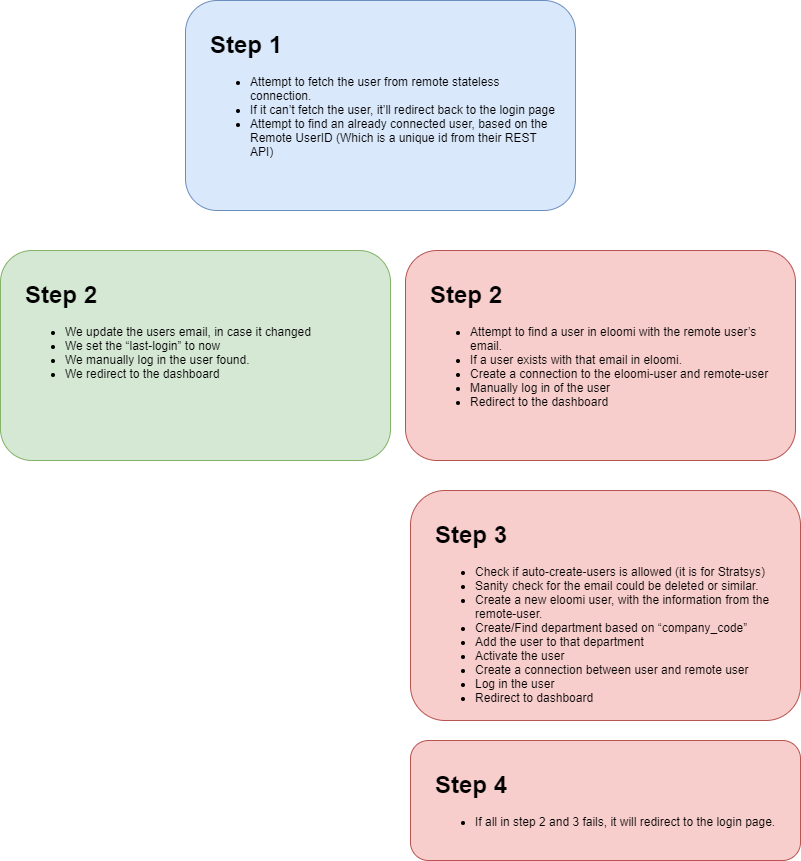

The diagram above was exported from draw.io. Its source (the exported page's mxGraphModel, read from the mxfile embedded in the PNG):
<mxGraphModel dx="2062" dy="1122" grid="1" gridSize="10" guides="1" tooltips="1" connect="1" arrows="1" fold="1" page="1" pageScale="1" pageWidth="827" pageHeight="1169" math="0" shadow="0">
  <root>
    <mxCell id="0" />
    <mxCell id="1" parent="0" />
    <mxCell id="b3gpt2VSLJ0dgnYpZTcV-10" value="" style="rounded=1;whiteSpace=wrap;html=1;fillColor=#f8cecc;strokeColor=#b85450;" vertex="1" parent="1">
      <mxGeometry x="425" y="260" width="390" height="210" as="geometry" />
    </mxCell>
    <mxCell id="b3gpt2VSLJ0dgnYpZTcV-12" value="&lt;h1&gt;Step 2&lt;/h1&gt;&lt;p&gt;&lt;ul&gt;&lt;li&gt;Attempt to find a user in eloomi with the remote user’s email.&lt;/li&gt;&lt;li&gt;If a user exists with that email in eloomi.&lt;/li&gt;&lt;li&gt;Create a connection to the eloomi-user and remote-user&lt;/li&gt;&lt;li&gt;Manually log in of the user&lt;/li&gt;&lt;li&gt;Redirect to the dashboard&lt;/li&gt;&lt;/ul&gt;&lt;/p&gt;" style="text;html=1;strokeColor=none;fillColor=none;spacing=5;spacingTop=-20;whiteSpace=wrap;overflow=hidden;rounded=0;align=left;" vertex="1" parent="1">
      <mxGeometry x="445" y="285" width="360" height="175" as="geometry" />
    </mxCell>
    <mxCell id="b3gpt2VSLJ0dgnYpZTcV-14" value="" style="rounded=1;whiteSpace=wrap;html=1;fillColor=#d5e8d4;strokeColor=#82b366;" vertex="1" parent="1">
      <mxGeometry x="20" y="260" width="390" height="210" as="geometry" />
    </mxCell>
    <mxCell id="b3gpt2VSLJ0dgnYpZTcV-15" value="&lt;h1&gt;Step 2&lt;/h1&gt;&lt;p&gt;&lt;ul&gt;&lt;li&gt;We update the users email, in case it changed&lt;/li&gt;&lt;li&gt;We set the “last-login” to now&lt;/li&gt;&lt;li&gt;We manually log in the user found.&lt;/li&gt;&lt;li&gt;We redirect to the dashboard&lt;/li&gt;&lt;/ul&gt;&lt;/p&gt;" style="text;html=1;strokeColor=none;fillColor=none;spacing=5;spacingTop=-20;whiteSpace=wrap;overflow=hidden;rounded=0;align=left;" vertex="1" parent="1">
      <mxGeometry x="40" y="285" width="360" height="160" as="geometry" />
    </mxCell>
    <mxCell id="b3gpt2VSLJ0dgnYpZTcV-16" value="" style="rounded=1;whiteSpace=wrap;html=1;fillColor=#dae8fc;strokeColor=#6c8ebf;" vertex="1" parent="1">
      <mxGeometry x="205" y="10" width="390" height="210" as="geometry" />
    </mxCell>
    <mxCell id="b3gpt2VSLJ0dgnYpZTcV-17" value="&lt;h1&gt;Step 1&lt;/h1&gt;&lt;p&gt;&lt;ul&gt;&lt;li&gt;Attempt to fetch the user from remote stateless connection.&lt;/li&gt;&lt;li&gt;If it can’t fetch the user, it’ll redirect back to the login page&lt;/li&gt;&lt;li&gt;Attempt to find an already connected user, based on the Remote UserID (Which is a unique id from their REST API)&lt;/li&gt;&lt;/ul&gt;&lt;/p&gt;" style="text;html=1;strokeColor=none;fillColor=none;spacing=5;spacingTop=-20;whiteSpace=wrap;overflow=hidden;rounded=0;align=left;" vertex="1" parent="1">
      <mxGeometry x="225" y="35" width="360" height="160" as="geometry" />
    </mxCell>
    <mxCell id="b3gpt2VSLJ0dgnYpZTcV-18" value="" style="rounded=1;whiteSpace=wrap;html=1;fillColor=#f8cecc;strokeColor=#b85450;" vertex="1" parent="1">
      <mxGeometry x="430" y="500" width="390" height="230" as="geometry" />
    </mxCell>
    <mxCell id="b3gpt2VSLJ0dgnYpZTcV-19" value="&lt;h1&gt;Step 3&lt;/h1&gt;&lt;ul&gt;&lt;li&gt;Check if auto-create-users is allowed (it is for Stratsys)&lt;/li&gt;&lt;li&gt;Sanity check for the email could be deleted or similar.&lt;/li&gt;&lt;li&gt;Create a new eloomi user, with the information from the remote-user.&lt;/li&gt;&lt;li&gt;Create/Find department based on “company_code”&lt;/li&gt;&lt;li&gt;Add the user to that department&lt;/li&gt;&lt;li&gt;Activate the user&lt;/li&gt;&lt;li&gt;Create a connection between user and remote user&lt;/li&gt;&lt;li&gt;Log in the user&lt;/li&gt;&lt;li&gt;Redirect to dashboard&lt;/li&gt;&lt;/ul&gt;&lt;p&gt;&lt;/p&gt;" style="text;html=1;strokeColor=none;fillColor=none;spacing=5;spacingTop=-20;whiteSpace=wrap;overflow=hidden;rounded=0;align=left;" vertex="1" parent="1">
      <mxGeometry x="450" y="525" width="360" height="195" as="geometry" />
    </mxCell>
    <mxCell id="b3gpt2VSLJ0dgnYpZTcV-20" value="" style="rounded=1;whiteSpace=wrap;html=1;fillColor=#f8cecc;strokeColor=#b85450;" vertex="1" parent="1">
      <mxGeometry x="430" y="750" width="390" height="120" as="geometry" />
    </mxCell>
    <mxCell id="b3gpt2VSLJ0dgnYpZTcV-21" value="&lt;h1&gt;Step 4&lt;/h1&gt;&lt;p&gt;&lt;/p&gt;&lt;ul&gt;&lt;li&gt;If all in step 2 and 3 fails, it will redirect to the login page.&lt;br&gt;&lt;/li&gt;&lt;/ul&gt;&lt;p&gt;&lt;/p&gt;" style="text;html=1;strokeColor=none;fillColor=none;spacing=5;spacingTop=-20;whiteSpace=wrap;overflow=hidden;rounded=0;align=left;" vertex="1" parent="1">
      <mxGeometry x="450" y="775" width="360" height="85" as="geometry" />
    </mxCell>
  </root>
</mxGraphModel>